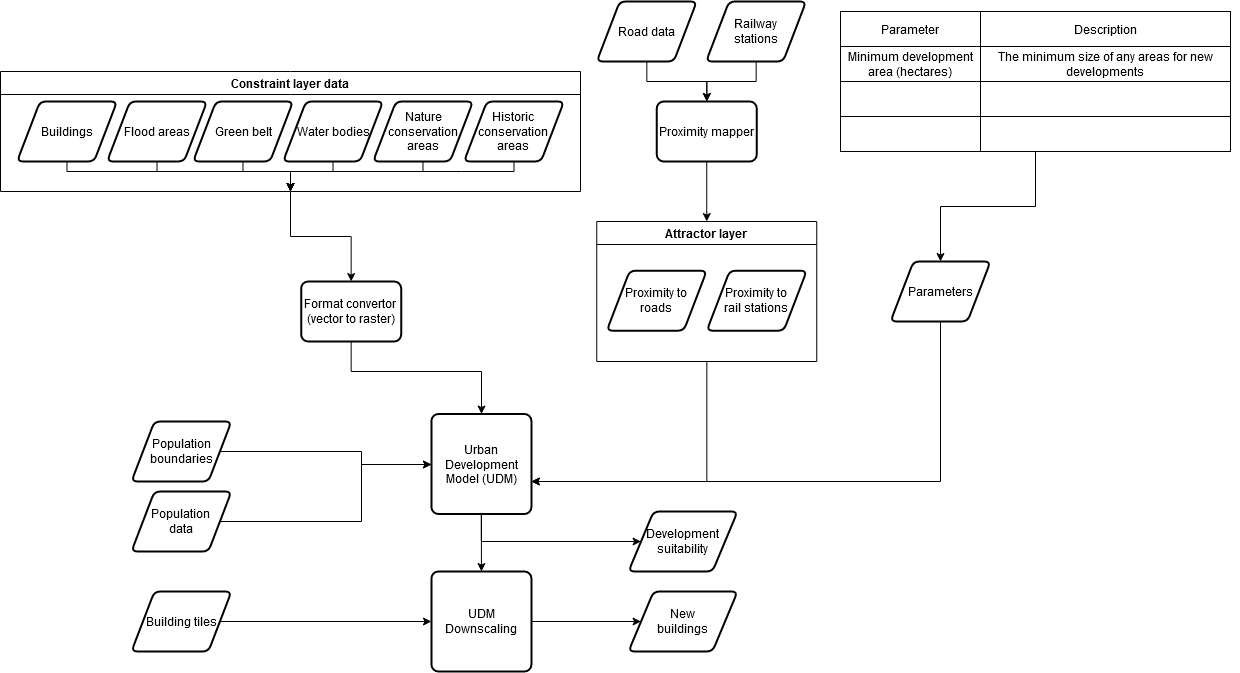

The diagram above was exported from draw.io. Its source (the exported page's mxGraphModel, read from the mxfile embedded in the PNG):
<mxGraphModel dx="2770" dy="1272" grid="1" gridSize="10" guides="1" tooltips="1" connect="1" arrows="1" fold="1" page="1" pageScale="1" pageWidth="827" pageHeight="1169" math="0" shadow="0">
  <root>
    <mxCell id="gkHT4bu3b0f0jtjOqA4o-0" />
    <mxCell id="gkHT4bu3b0f0jtjOqA4o-1" parent="gkHT4bu3b0f0jtjOqA4o-0" />
    <mxCell id="12xH_gXyC0JP7orOwCKg-12" value="" style="edgeStyle=orthogonalEdgeStyle;rounded=0;orthogonalLoop=1;jettySize=auto;html=1;" parent="gkHT4bu3b0f0jtjOqA4o-1" source="12xH_gXyC0JP7orOwCKg-14" target="12xH_gXyC0JP7orOwCKg-26" edge="1">
      <mxGeometry relative="1" as="geometry" />
    </mxCell>
    <mxCell id="12xH_gXyC0JP7orOwCKg-13" style="edgeStyle=orthogonalEdgeStyle;rounded=0;orthogonalLoop=1;jettySize=auto;html=1;" parent="gkHT4bu3b0f0jtjOqA4o-1" source="12xH_gXyC0JP7orOwCKg-14" target="12xH_gXyC0JP7orOwCKg-29" edge="1">
      <mxGeometry relative="1" as="geometry">
        <Array as="points">
          <mxPoint x="570.93" y="570" />
        </Array>
      </mxGeometry>
    </mxCell>
    <mxCell id="12xH_gXyC0JP7orOwCKg-14" value="Urban Development Model (UDM)" style="rounded=1;whiteSpace=wrap;html=1;absoluteArcSize=1;arcSize=14;strokeWidth=2;" parent="gkHT4bu3b0f0jtjOqA4o-1" vertex="1">
      <mxGeometry x="520.93" y="442.5" width="100" height="100" as="geometry" />
    </mxCell>
    <mxCell id="12xH_gXyC0JP7orOwCKg-19" style="edgeStyle=orthogonalEdgeStyle;rounded=0;orthogonalLoop=1;jettySize=auto;html=1;" parent="gkHT4bu3b0f0jtjOqA4o-1" source="12xH_gXyC0JP7orOwCKg-20" target="12xH_gXyC0JP7orOwCKg-14" edge="1">
      <mxGeometry relative="1" as="geometry">
        <Array as="points">
          <mxPoint x="450.92999999999995" y="480" />
          <mxPoint x="450.92999999999995" y="493" />
        </Array>
      </mxGeometry>
    </mxCell>
    <mxCell id="12xH_gXyC0JP7orOwCKg-20" value="Population boundaries" style="shape=parallelogram;html=1;strokeWidth=2;perimeter=parallelogramPerimeter;whiteSpace=wrap;rounded=1;arcSize=12;size=0.23;" parent="gkHT4bu3b0f0jtjOqA4o-1" vertex="1">
      <mxGeometry x="220.92999999999995" y="450" width="100" height="60" as="geometry" />
    </mxCell>
    <mxCell id="12xH_gXyC0JP7orOwCKg-21" style="edgeStyle=orthogonalEdgeStyle;rounded=0;orthogonalLoop=1;jettySize=auto;html=1;" parent="gkHT4bu3b0f0jtjOqA4o-1" source="12xH_gXyC0JP7orOwCKg-22" target="12xH_gXyC0JP7orOwCKg-14" edge="1">
      <mxGeometry relative="1" as="geometry">
        <Array as="points">
          <mxPoint x="450.92999999999995" y="550" />
          <mxPoint x="450.92999999999995" y="493" />
        </Array>
      </mxGeometry>
    </mxCell>
    <mxCell id="12xH_gXyC0JP7orOwCKg-22" value="&lt;div&gt;Population &lt;br&gt;&lt;/div&gt;&lt;div&gt;data&lt;/div&gt;" style="shape=parallelogram;html=1;strokeWidth=2;perimeter=parallelogramPerimeter;whiteSpace=wrap;rounded=1;arcSize=12;size=0.23;" parent="gkHT4bu3b0f0jtjOqA4o-1" vertex="1">
      <mxGeometry x="220.92999999999995" y="520" width="100" height="60" as="geometry" />
    </mxCell>
    <mxCell id="12xH_gXyC0JP7orOwCKg-25" style="edgeStyle=orthogonalEdgeStyle;rounded=0;orthogonalLoop=1;jettySize=auto;html=1;" parent="gkHT4bu3b0f0jtjOqA4o-1" source="12xH_gXyC0JP7orOwCKg-26" target="12xH_gXyC0JP7orOwCKg-30" edge="1">
      <mxGeometry relative="1" as="geometry" />
    </mxCell>
    <mxCell id="12xH_gXyC0JP7orOwCKg-26" value="UDM Downscaling" style="rounded=1;whiteSpace=wrap;html=1;absoluteArcSize=1;arcSize=14;strokeWidth=2;" parent="gkHT4bu3b0f0jtjOqA4o-1" vertex="1">
      <mxGeometry x="520.93" y="600" width="100" height="100" as="geometry" />
    </mxCell>
    <mxCell id="12xH_gXyC0JP7orOwCKg-27" style="edgeStyle=orthogonalEdgeStyle;rounded=0;orthogonalLoop=1;jettySize=auto;html=1;" parent="gkHT4bu3b0f0jtjOqA4o-1" source="12xH_gXyC0JP7orOwCKg-28" target="12xH_gXyC0JP7orOwCKg-26" edge="1">
      <mxGeometry relative="1" as="geometry" />
    </mxCell>
    <mxCell id="12xH_gXyC0JP7orOwCKg-28" value="Building tiles" style="shape=parallelogram;html=1;strokeWidth=2;perimeter=parallelogramPerimeter;whiteSpace=wrap;rounded=1;arcSize=12;size=0.23;" parent="gkHT4bu3b0f0jtjOqA4o-1" vertex="1">
      <mxGeometry x="220.92999999999995" y="620" width="100" height="60" as="geometry" />
    </mxCell>
    <mxCell id="12xH_gXyC0JP7orOwCKg-29" value="Development suitability" style="shape=parallelogram;html=1;strokeWidth=2;perimeter=parallelogramPerimeter;whiteSpace=wrap;rounded=1;arcSize=12;size=0.23;" parent="gkHT4bu3b0f0jtjOqA4o-1" vertex="1">
      <mxGeometry x="718" y="540" width="109.07" height="60" as="geometry" />
    </mxCell>
    <mxCell id="12xH_gXyC0JP7orOwCKg-30" value="&lt;div&gt;New &lt;br&gt;&lt;/div&gt;&lt;div&gt;buildings&lt;/div&gt;" style="shape=parallelogram;html=1;strokeWidth=2;perimeter=parallelogramPerimeter;whiteSpace=wrap;rounded=1;arcSize=12;size=0.23;" parent="gkHT4bu3b0f0jtjOqA4o-1" vertex="1">
      <mxGeometry x="718" y="620" width="109.07" height="60" as="geometry" />
    </mxCell>
    <mxCell id="12xH_gXyC0JP7orOwCKg-34" style="edgeStyle=orthogonalEdgeStyle;rounded=0;orthogonalLoop=1;jettySize=auto;html=1;" parent="gkHT4bu3b0f0jtjOqA4o-1" source="12xH_gXyC0JP7orOwCKg-31" target="12xH_gXyC0JP7orOwCKg-33" edge="1">
      <mxGeometry relative="1" as="geometry" />
    </mxCell>
    <mxCell id="12xH_gXyC0JP7orOwCKg-31" value="Road data" style="shape=parallelogram;html=1;strokeWidth=2;perimeter=parallelogramPerimeter;whiteSpace=wrap;rounded=1;arcSize=12;size=0.23;" parent="gkHT4bu3b0f0jtjOqA4o-1" vertex="1">
      <mxGeometry x="686.2600000000001" y="30" width="100" height="60" as="geometry" />
    </mxCell>
    <mxCell id="12xH_gXyC0JP7orOwCKg-35" style="edgeStyle=orthogonalEdgeStyle;rounded=0;orthogonalLoop=1;jettySize=auto;html=1;" parent="gkHT4bu3b0f0jtjOqA4o-1" source="12xH_gXyC0JP7orOwCKg-32" target="12xH_gXyC0JP7orOwCKg-33" edge="1">
      <mxGeometry relative="1" as="geometry" />
    </mxCell>
    <mxCell id="12xH_gXyC0JP7orOwCKg-32" value="&lt;div&gt;Railway &lt;br&gt;&lt;/div&gt;&lt;div&gt;stations&lt;/div&gt;" style="shape=parallelogram;html=1;strokeWidth=2;perimeter=parallelogramPerimeter;whiteSpace=wrap;rounded=1;arcSize=12;size=0.23;" parent="gkHT4bu3b0f0jtjOqA4o-1" vertex="1">
      <mxGeometry x="795.6" y="30" width="100" height="60" as="geometry" />
    </mxCell>
    <mxCell id="crPVwcIPL3rN5ODeDzdk-18" style="edgeStyle=orthogonalEdgeStyle;rounded=0;orthogonalLoop=1;jettySize=auto;html=1;" edge="1" parent="gkHT4bu3b0f0jtjOqA4o-1" source="12xH_gXyC0JP7orOwCKg-33" target="crPVwcIPL3rN5ODeDzdk-15">
      <mxGeometry relative="1" as="geometry" />
    </mxCell>
    <mxCell id="12xH_gXyC0JP7orOwCKg-33" value="Proximity mapper" style="rounded=1;whiteSpace=wrap;html=1;absoluteArcSize=1;arcSize=14;strokeWidth=2;" parent="gkHT4bu3b0f0jtjOqA4o-1" vertex="1">
      <mxGeometry x="746.2600000000001" y="130" width="100" height="60" as="geometry" />
    </mxCell>
    <mxCell id="12xH_gXyC0JP7orOwCKg-60" style="edgeStyle=orthogonalEdgeStyle;rounded=0;orthogonalLoop=1;jettySize=auto;html=1;" parent="gkHT4bu3b0f0jtjOqA4o-1" source="12xH_gXyC0JP7orOwCKg-57" target="12xH_gXyC0JP7orOwCKg-14" edge="1">
      <mxGeometry relative="1" as="geometry">
        <Array as="points">
          <mxPoint x="1030" y="510" />
        </Array>
      </mxGeometry>
    </mxCell>
    <mxCell id="12xH_gXyC0JP7orOwCKg-57" value="Parameters" style="shape=parallelogram;html=1;strokeWidth=2;perimeter=parallelogramPerimeter;whiteSpace=wrap;rounded=1;arcSize=12;size=0.23;" parent="gkHT4bu3b0f0jtjOqA4o-1" vertex="1">
      <mxGeometry x="980" y="290" width="100" height="60" as="geometry" />
    </mxCell>
    <mxCell id="12xH_gXyC0JP7orOwCKg-61" style="edgeStyle=orthogonalEdgeStyle;rounded=0;orthogonalLoop=1;jettySize=auto;html=1;" parent="gkHT4bu3b0f0jtjOqA4o-1" source="12xH_gXyC0JP7orOwCKg-43" target="12xH_gXyC0JP7orOwCKg-57" edge="1">
      <mxGeometry relative="1" as="geometry" />
    </mxCell>
    <mxCell id="12xH_gXyC0JP7orOwCKg-43" value="" style="shape=table;html=1;whiteSpace=wrap;startSize=0;container=1;collapsible=0;childLayout=tableLayout;" parent="gkHT4bu3b0f0jtjOqA4o-1" vertex="1">
      <mxGeometry x="930" y="40" width="390" height="140" as="geometry" />
    </mxCell>
    <mxCell id="12xH_gXyC0JP7orOwCKg-44" value="" style="shape=partialRectangle;html=1;whiteSpace=wrap;collapsible=0;dropTarget=0;pointerEvents=0;fillColor=none;top=0;left=0;bottom=0;right=0;points=[[0,0.5],[1,0.5]];portConstraint=eastwest;" parent="12xH_gXyC0JP7orOwCKg-43" vertex="1">
      <mxGeometry width="390" height="35" as="geometry" />
    </mxCell>
    <mxCell id="12xH_gXyC0JP7orOwCKg-45" value="Parameter" style="shape=partialRectangle;html=1;whiteSpace=wrap;connectable=0;overflow=hidden;fillColor=none;top=0;left=0;bottom=0;right=0;" parent="12xH_gXyC0JP7orOwCKg-44" vertex="1">
      <mxGeometry width="140" height="35" as="geometry" />
    </mxCell>
    <mxCell id="12xH_gXyC0JP7orOwCKg-46" value="Description" style="shape=partialRectangle;html=1;whiteSpace=wrap;connectable=0;overflow=hidden;fillColor=none;top=0;left=0;bottom=0;right=0;" parent="12xH_gXyC0JP7orOwCKg-44" vertex="1">
      <mxGeometry x="140" width="250" height="35" as="geometry" />
    </mxCell>
    <mxCell id="12xH_gXyC0JP7orOwCKg-47" value="" style="shape=partialRectangle;html=1;whiteSpace=wrap;collapsible=0;dropTarget=0;pointerEvents=0;fillColor=none;top=0;left=0;bottom=0;right=0;points=[[0,0.5],[1,0.5]];portConstraint=eastwest;" parent="12xH_gXyC0JP7orOwCKg-43" vertex="1">
      <mxGeometry y="35" width="390" height="35" as="geometry" />
    </mxCell>
    <mxCell id="12xH_gXyC0JP7orOwCKg-48" value="Minimum development area (hectares)" style="shape=partialRectangle;html=1;whiteSpace=wrap;connectable=0;overflow=hidden;fillColor=none;top=0;left=0;bottom=0;right=0;" parent="12xH_gXyC0JP7orOwCKg-47" vertex="1">
      <mxGeometry width="140" height="35" as="geometry" />
    </mxCell>
    <mxCell id="12xH_gXyC0JP7orOwCKg-49" value="The minimum size of any areas for new developments" style="shape=partialRectangle;html=1;whiteSpace=wrap;connectable=0;overflow=hidden;fillColor=none;top=0;left=0;bottom=0;right=0;" parent="12xH_gXyC0JP7orOwCKg-47" vertex="1">
      <mxGeometry x="140" width="250" height="35" as="geometry" />
    </mxCell>
    <mxCell id="12xH_gXyC0JP7orOwCKg-50" value="" style="shape=partialRectangle;html=1;whiteSpace=wrap;collapsible=0;dropTarget=0;pointerEvents=0;fillColor=none;top=0;left=0;bottom=0;right=0;points=[[0,0.5],[1,0.5]];portConstraint=eastwest;" parent="12xH_gXyC0JP7orOwCKg-43" vertex="1">
      <mxGeometry y="70" width="390" height="35" as="geometry" />
    </mxCell>
    <mxCell id="12xH_gXyC0JP7orOwCKg-51" value="" style="shape=partialRectangle;html=1;whiteSpace=wrap;connectable=0;overflow=hidden;fillColor=none;top=0;left=0;bottom=0;right=0;" parent="12xH_gXyC0JP7orOwCKg-50" vertex="1">
      <mxGeometry width="140" height="35" as="geometry" />
    </mxCell>
    <mxCell id="12xH_gXyC0JP7orOwCKg-52" value="" style="shape=partialRectangle;html=1;whiteSpace=wrap;connectable=0;overflow=hidden;fillColor=none;top=0;left=0;bottom=0;right=0;" parent="12xH_gXyC0JP7orOwCKg-50" vertex="1">
      <mxGeometry x="140" width="250" height="35" as="geometry" />
    </mxCell>
    <mxCell id="12xH_gXyC0JP7orOwCKg-53" value="" style="shape=partialRectangle;html=1;whiteSpace=wrap;collapsible=0;dropTarget=0;pointerEvents=0;fillColor=none;top=0;left=0;bottom=0;right=0;points=[[0,0.5],[1,0.5]];portConstraint=eastwest;" parent="12xH_gXyC0JP7orOwCKg-43" vertex="1">
      <mxGeometry y="105" width="390" height="35" as="geometry" />
    </mxCell>
    <mxCell id="12xH_gXyC0JP7orOwCKg-54" value="" style="shape=partialRectangle;html=1;whiteSpace=wrap;connectable=0;overflow=hidden;fillColor=none;top=0;left=0;bottom=0;right=0;" parent="12xH_gXyC0JP7orOwCKg-53" vertex="1">
      <mxGeometry width="140" height="35" as="geometry" />
    </mxCell>
    <mxCell id="12xH_gXyC0JP7orOwCKg-55" value="" style="shape=partialRectangle;html=1;whiteSpace=wrap;connectable=0;overflow=hidden;fillColor=none;top=0;left=0;bottom=0;right=0;" parent="12xH_gXyC0JP7orOwCKg-53" vertex="1">
      <mxGeometry x="140" width="250" height="35" as="geometry" />
    </mxCell>
    <mxCell id="12xH_gXyC0JP7orOwCKg-56" style="edgeStyle=orthogonalEdgeStyle;rounded=0;orthogonalLoop=1;jettySize=auto;html=1;exitX=1;exitY=0.5;exitDx=0;exitDy=0;" parent="12xH_gXyC0JP7orOwCKg-43" source="12xH_gXyC0JP7orOwCKg-47" target="12xH_gXyC0JP7orOwCKg-47" edge="1">
      <mxGeometry relative="1" as="geometry" />
    </mxCell>
    <mxCell id="12xH_gXyC0JP7orOwCKg-71" style="edgeStyle=orthogonalEdgeStyle;rounded=0;orthogonalLoop=1;jettySize=auto;html=1;" parent="gkHT4bu3b0f0jtjOqA4o-1" source="12xH_gXyC0JP7orOwCKg-63" target="12xH_gXyC0JP7orOwCKg-14" edge="1">
      <mxGeometry relative="1" as="geometry">
        <Array as="points">
          <mxPoint x="441" y="400" />
          <mxPoint x="571" y="400" />
        </Array>
      </mxGeometry>
    </mxCell>
    <mxCell id="12xH_gXyC0JP7orOwCKg-63" value="Format convertor&amp;nbsp; (vector to raster)" style="rounded=1;whiteSpace=wrap;html=1;absoluteArcSize=1;arcSize=14;strokeWidth=2;" parent="gkHT4bu3b0f0jtjOqA4o-1" vertex="1">
      <mxGeometry x="390.6600000000001" y="310" width="100" height="60" as="geometry" />
    </mxCell>
    <mxCell id="crPVwcIPL3rN5ODeDzdk-2" style="edgeStyle=orthogonalEdgeStyle;rounded=0;orthogonalLoop=1;jettySize=auto;html=1;" edge="1" parent="gkHT4bu3b0f0jtjOqA4o-1" source="12xH_gXyC0JP7orOwCKg-72" target="12xH_gXyC0JP7orOwCKg-63">
      <mxGeometry relative="1" as="geometry" />
    </mxCell>
    <mxCell id="12xH_gXyC0JP7orOwCKg-72" value="Constraint layer data" style="swimlane;" parent="gkHT4bu3b0f0jtjOqA4o-1" vertex="1">
      <mxGeometry x="90" y="100" width="580" height="120" as="geometry">
        <mxRectangle x="90" y="100" width="150" height="23" as="alternateBounds" />
      </mxGeometry>
    </mxCell>
    <mxCell id="12xH_gXyC0JP7orOwCKg-11" value="Historic conservation areas" style="shape=parallelogram;html=1;strokeWidth=2;perimeter=parallelogramPerimeter;whiteSpace=wrap;rounded=1;arcSize=12;size=0.23;" parent="12xH_gXyC0JP7orOwCKg-72" vertex="1">
      <mxGeometry x="463.46999999999997" y="30" width="100" height="60" as="geometry" />
    </mxCell>
    <mxCell id="crPVwcIPL3rN5ODeDzdk-5" style="edgeStyle=orthogonalEdgeStyle;rounded=0;orthogonalLoop=1;jettySize=auto;html=1;entryX=0.5;entryY=1;entryDx=0;entryDy=0;" edge="1" parent="12xH_gXyC0JP7orOwCKg-72" source="12xH_gXyC0JP7orOwCKg-11" target="12xH_gXyC0JP7orOwCKg-72">
      <mxGeometry relative="1" as="geometry">
        <mxPoint x="260" y="109.99999999999994" as="targetPoint" />
        <Array as="points">
          <mxPoint x="461" y="100" />
          <mxPoint x="260" y="100" />
        </Array>
      </mxGeometry>
    </mxCell>
    <mxCell id="crPVwcIPL3rN5ODeDzdk-6" style="edgeStyle=orthogonalEdgeStyle;rounded=0;orthogonalLoop=1;jettySize=auto;html=1;entryX=0.5;entryY=1;entryDx=0;entryDy=0;" edge="1" parent="12xH_gXyC0JP7orOwCKg-72" source="12xH_gXyC0JP7orOwCKg-9" target="12xH_gXyC0JP7orOwCKg-72">
      <mxGeometry relative="1" as="geometry">
        <Array as="points">
          <mxPoint x="370" y="100" />
          <mxPoint x="260" y="100" />
        </Array>
      </mxGeometry>
    </mxCell>
    <mxCell id="12xH_gXyC0JP7orOwCKg-9" value="Nature conservation areas" style="shape=parallelogram;html=1;strokeWidth=2;perimeter=parallelogramPerimeter;whiteSpace=wrap;rounded=1;arcSize=12;size=0.23;" parent="12xH_gXyC0JP7orOwCKg-72" vertex="1">
      <mxGeometry x="372.53999999999996" y="30" width="100" height="60" as="geometry" />
    </mxCell>
    <mxCell id="crPVwcIPL3rN5ODeDzdk-7" style="edgeStyle=orthogonalEdgeStyle;rounded=0;orthogonalLoop=1;jettySize=auto;html=1;entryX=0.5;entryY=1;entryDx=0;entryDy=0;" edge="1" parent="12xH_gXyC0JP7orOwCKg-72" source="12xH_gXyC0JP7orOwCKg-7" target="12xH_gXyC0JP7orOwCKg-72">
      <mxGeometry relative="1" as="geometry">
        <Array as="points">
          <mxPoint x="333" y="100" />
          <mxPoint x="290" y="100" />
        </Array>
      </mxGeometry>
    </mxCell>
    <mxCell id="12xH_gXyC0JP7orOwCKg-7" value="Water bodies" style="shape=parallelogram;html=1;strokeWidth=2;perimeter=parallelogramPerimeter;whiteSpace=wrap;rounded=1;arcSize=12;size=0.23;" parent="12xH_gXyC0JP7orOwCKg-72" vertex="1">
      <mxGeometry x="282.53999999999996" y="30" width="100" height="60" as="geometry" />
    </mxCell>
    <mxCell id="crPVwcIPL3rN5ODeDzdk-11" style="edgeStyle=orthogonalEdgeStyle;rounded=0;orthogonalLoop=1;jettySize=auto;html=1;entryX=0.5;entryY=1;entryDx=0;entryDy=0;" edge="1" parent="12xH_gXyC0JP7orOwCKg-72" source="12xH_gXyC0JP7orOwCKg-5" target="12xH_gXyC0JP7orOwCKg-72">
      <mxGeometry relative="1" as="geometry">
        <Array as="points">
          <mxPoint x="243" y="100" />
          <mxPoint x="290" y="100" />
        </Array>
      </mxGeometry>
    </mxCell>
    <mxCell id="12xH_gXyC0JP7orOwCKg-5" value="Green belt" style="shape=parallelogram;html=1;strokeWidth=2;perimeter=parallelogramPerimeter;whiteSpace=wrap;rounded=1;arcSize=12;size=0.23;" parent="12xH_gXyC0JP7orOwCKg-72" vertex="1">
      <mxGeometry x="192.53999999999994" y="30" width="100" height="60" as="geometry" />
    </mxCell>
    <mxCell id="crPVwcIPL3rN5ODeDzdk-14" style="edgeStyle=orthogonalEdgeStyle;rounded=0;orthogonalLoop=1;jettySize=auto;html=1;entryX=0.5;entryY=1;entryDx=0;entryDy=0;" edge="1" parent="12xH_gXyC0JP7orOwCKg-72" source="crPVwcIPL3rN5ODeDzdk-0" target="12xH_gXyC0JP7orOwCKg-72">
      <mxGeometry relative="1" as="geometry">
        <Array as="points">
          <mxPoint x="157" y="100" />
          <mxPoint x="290" y="100" />
        </Array>
      </mxGeometry>
    </mxCell>
    <mxCell id="crPVwcIPL3rN5ODeDzdk-0" value="Flood areas" style="shape=parallelogram;html=1;strokeWidth=2;perimeter=parallelogramPerimeter;whiteSpace=wrap;rounded=1;arcSize=12;size=0.23;" vertex="1" parent="12xH_gXyC0JP7orOwCKg-72">
      <mxGeometry x="106.53999999999999" y="30" width="100" height="60" as="geometry" />
    </mxCell>
    <mxCell id="crPVwcIPL3rN5ODeDzdk-13" style="edgeStyle=orthogonalEdgeStyle;rounded=0;orthogonalLoop=1;jettySize=auto;html=1;entryX=0.5;entryY=1;entryDx=0;entryDy=0;" edge="1" parent="12xH_gXyC0JP7orOwCKg-72" source="12xH_gXyC0JP7orOwCKg-2" target="12xH_gXyC0JP7orOwCKg-72">
      <mxGeometry relative="1" as="geometry">
        <Array as="points">
          <mxPoint x="67" y="100" />
          <mxPoint x="290" y="100" />
        </Array>
      </mxGeometry>
    </mxCell>
    <mxCell id="12xH_gXyC0JP7orOwCKg-2" value="Buildings" style="shape=parallelogram;html=1;strokeWidth=2;perimeter=parallelogramPerimeter;whiteSpace=wrap;rounded=1;arcSize=12;size=0.23;" parent="12xH_gXyC0JP7orOwCKg-72" vertex="1">
      <mxGeometry x="16.539999999999942" y="30" width="100" height="60" as="geometry" />
    </mxCell>
    <mxCell id="crPVwcIPL3rN5ODeDzdk-20" style="edgeStyle=orthogonalEdgeStyle;rounded=0;orthogonalLoop=1;jettySize=auto;html=1;entryX=0.998;entryY=0.675;entryDx=0;entryDy=0;entryPerimeter=0;" edge="1" parent="gkHT4bu3b0f0jtjOqA4o-1" source="crPVwcIPL3rN5ODeDzdk-15" target="12xH_gXyC0JP7orOwCKg-14">
      <mxGeometry relative="1" as="geometry">
        <Array as="points">
          <mxPoint x="796" y="510" />
        </Array>
      </mxGeometry>
    </mxCell>
    <mxCell id="crPVwcIPL3rN5ODeDzdk-15" value="Attractor layer" style="swimlane;" vertex="1" parent="gkHT4bu3b0f0jtjOqA4o-1">
      <mxGeometry x="686.26" y="250" width="220" height="140" as="geometry" />
    </mxCell>
    <mxCell id="crPVwcIPL3rN5ODeDzdk-16" value="&lt;div&gt;Proximity to&lt;/div&gt;&lt;div&gt;rail stations&lt;br&gt;&lt;/div&gt;" style="shape=parallelogram;html=1;strokeWidth=2;perimeter=parallelogramPerimeter;whiteSpace=wrap;rounded=1;arcSize=12;size=0.23;" vertex="1" parent="crPVwcIPL3rN5ODeDzdk-15">
      <mxGeometry x="110" y="49.21000000000001" width="100" height="60" as="geometry" />
    </mxCell>
    <mxCell id="crPVwcIPL3rN5ODeDzdk-17" value="&lt;div&gt;Proximity to&lt;/div&gt;&lt;div&gt; roads&lt;/div&gt;" style="shape=parallelogram;html=1;strokeWidth=2;perimeter=parallelogramPerimeter;whiteSpace=wrap;rounded=1;arcSize=12;size=0.23;" vertex="1" parent="crPVwcIPL3rN5ODeDzdk-15">
      <mxGeometry x="10" y="49.21000000000001" width="100" height="60" as="geometry" />
    </mxCell>
  </root>
</mxGraphModel>